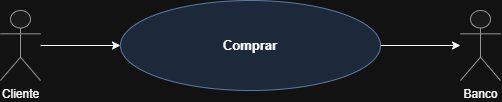

The diagram above was exported from draw.io. Its source (the exported page's mxGraphModel, read from the mxfile embedded in the PNG):
<mxGraphModel dx="1022" dy="694" grid="1" gridSize="10" guides="1" tooltips="1" connect="1" arrows="1" fold="1" page="1" pageScale="1" pageWidth="850" pageHeight="1100" math="0" shadow="0">
  <root>
    <mxCell id="0" />
    <mxCell id="1" parent="0" />
    <mxCell id="n1" parent="1" style="shape=umlActor;verticalLabelPosition=bottom;verticalAlign=top;html=1;outlineConnect=0;fillColor=#f5f5f5;strokeColor=#666666;fontSize=12;" value="Cliente" vertex="1">
      <mxGeometry height="70" width="40" x="40" y="140" as="geometry" />
    </mxCell>
    <mxCell id="n2" parent="1" style="ellipse;whiteSpace=wrap;html=1;fillColor=#dae8fc;strokeColor=#6c8ebf;fontSize=13;fontStyle=1;" value="Comprar" vertex="1">
      <mxGeometry height="90" width="260" x="160" y="130" as="geometry" />
    </mxCell>
    <mxCell id="n3" parent="1" style="shape=umlActor;verticalLabelPosition=bottom;verticalAlign=top;html=1;outlineConnect=0;fillColor=#f5f5f5;strokeColor=#666666;fontSize=12;" value="Banco" vertex="1">
      <mxGeometry height="70" width="40" x="500" y="140" as="geometry" />
    </mxCell>
    <mxCell id="e4" edge="1" parent="1" source="n1" style="edgeStyle=orthogonalEdgeStyle;rounded=0;html=1;fontSize=11;exitX=1;exitY=0.5;exitDx=0;exitDy=0;entryX=0;entryY=0.5;entryDx=0;entryDy=0;" target="n2" value="">
      <mxGeometry relative="1" as="geometry" />
    </mxCell>
    <mxCell id="e5" edge="1" parent="1" source="n2" style="edgeStyle=orthogonalEdgeStyle;rounded=0;html=1;fontSize=11;exitX=1;exitY=0.5;exitDx=0;exitDy=0;entryX=0;entryY=0.5;entryDx=0;entryDy=0;" target="n3" value="">
      <mxGeometry relative="1" as="geometry" />
    </mxCell>
  </root>
</mxGraphModel>